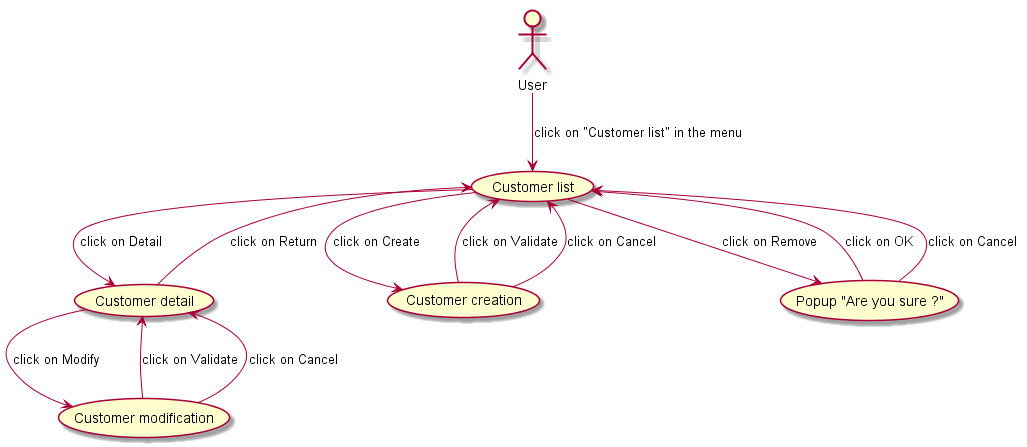

The diagram above was rendered by PlantUML. Its source (embedded in the PNG):
@startuml
User --> (Customer list) : click on "Customer list" in the menu
(Customer list) --> (Customer detail) : click on Detail
(Customer detail) --> (Customer list) : click on Return
(Customer list) --> (Customer creation) : click on Create
(Customer creation) --> (Customer list) : click on Validate
(Customer creation) --> (Customer list) : click on Cancel
(Customer detail) --> (Customer modification) : click on Modify
(Customer modification) --> (Customer detail) : click on Validate
(Customer modification) --> (Customer detail) : click on Cancel
(Customer list) --> (Popup "Are you sure ?") : click on Remove
(Popup "Are you sure ?") --> (Customer list) : click on OK
(Popup "Are you sure ?") --> (Customer list) : click on Cancel
@enduml